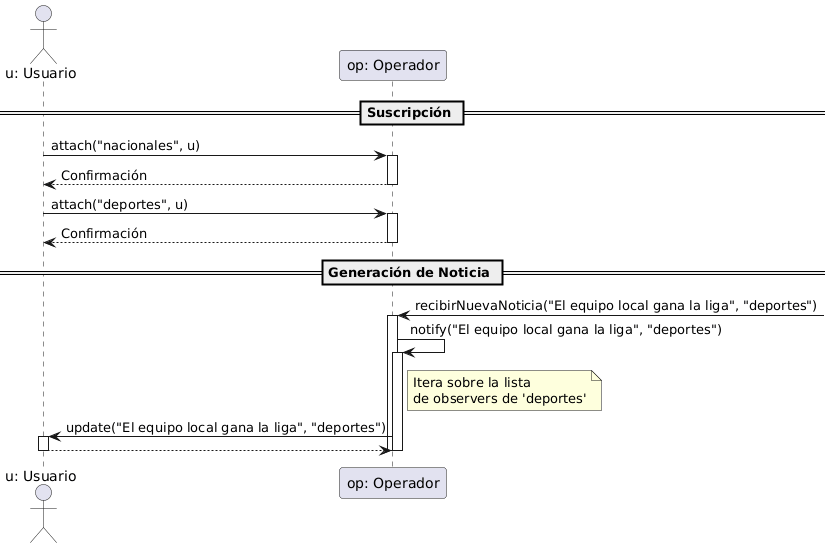

The diagram above was rendered by PlantUML. Its source (embedded in the PNG):
@startuml
actor "u: Usuario" as U
participant "op: Operador" as O

== Suscripción ==
U -> O : attach("nacionales", u)
activate O
O --> U : Confirmación
deactivate O

U -> O : attach("deportes", u)
activate O
O --> U : Confirmación
deactivate O

== Generación de Noticia ==
O <- : recibirNuevaNoticia("El equipo local gana la liga", "deportes")
activate O
O -> O : notify("El equipo local gana la liga", "deportes")
activate O

note right of O: Itera sobre la lista\nde observers de 'deportes'
O -> U : update("El equipo local gana la liga", "deportes")
activate U
U --> O : 
deactivate U

deactivate O
deactivate O
@enduml